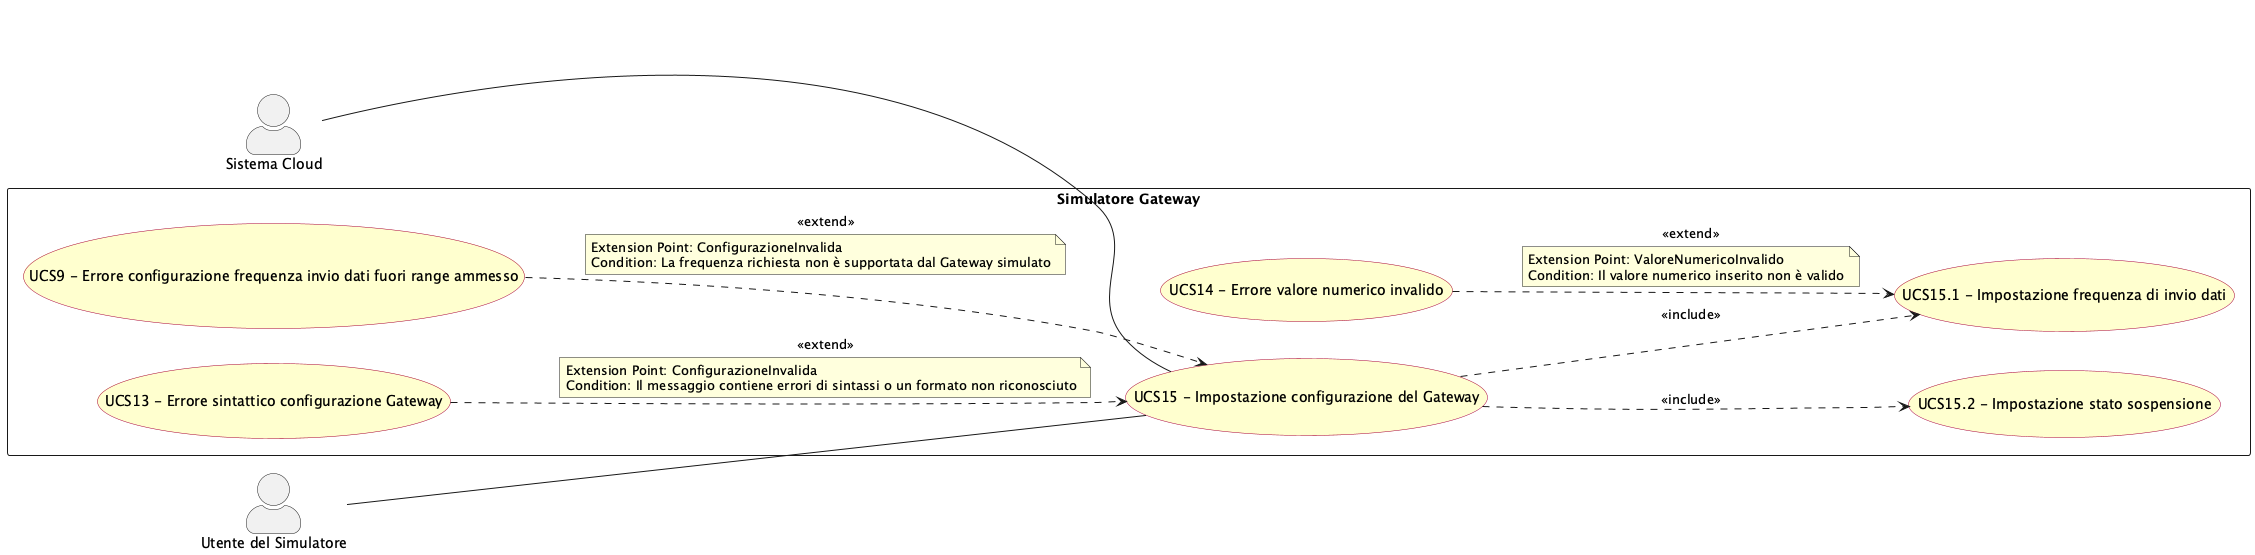

The diagram above was rendered by PlantUML. Its source (embedded in the PNG):
@startuml impostazione_configurazione_gateway
left to right direction
skinparam actorStyle awesome
skinparam usecase {
  BackgroundColor #FEFECE
  BorderColor #A80036
}

actor "Sistema Cloud" as cloud
actor "Utente del Simulatore" as sim_usr

rectangle "Simulatore Gateway" {
  usecase "UCS15 - Impostazione configurazione del Gateway" as UCS15
  usecase "UCS15.1 - Impostazione frequenza di invio dati" as UCS15_1
  usecase "UCS15.2 - Impostazione stato sospensione" as UCS15_2
  usecase "UCS13 - Errore sintattico configurazione Gateway" as UCS13
  usecase "UCS9 - Errore configurazione frequenza invio dati fuori range ammesso" as UCS9
  usecase "UCS14 - Errore valore numerico invalido" as UCS14
}

cloud -- UCS15
sim_usr -- UCS15

UCS15 ..> UCS15_1 : <<include>>
UCS15 ..> UCS15_2 : <<include>>
UCS13 ..> UCS15 : <<extend>>
note on link
  Extension Point: ConfigurazioneInvalida
  Condition: Il messaggio contiene errori di sintassi o un formato non riconosciuto
end note
UCS9 ..> UCS15 : <<extend>>
note on link
  Extension Point: ConfigurazioneInvalida
  Condition: La frequenza richiesta non è supportata dal Gateway simulato
end note
UCS14 ..> UCS15_1 : <<extend>>
note on link
  Extension Point: ValoreNumericoInvalido
  Condition: Il valore numerico inserito non è valido
end note

@enduml